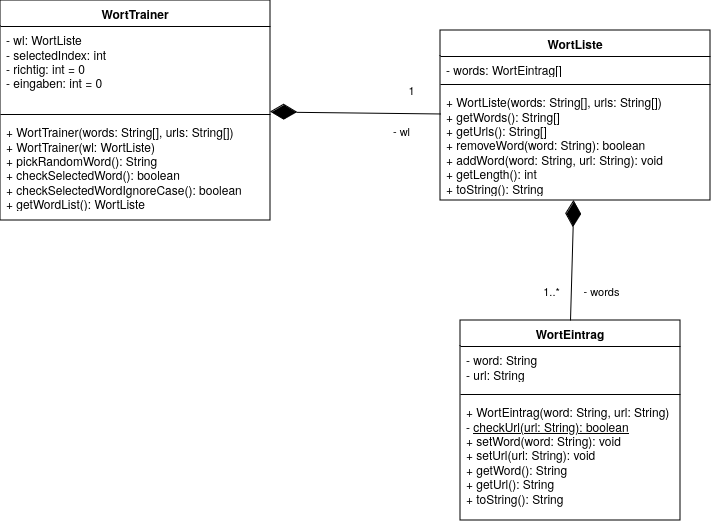

The diagram above was exported from draw.io. Its source (the exported page's mxGraphModel, read from the mxfile embedded in the PNG):
<mxGraphModel dx="1662" dy="750" grid="1" gridSize="10" guides="1" tooltips="1" connect="1" arrows="1" fold="1" page="1" pageScale="1" pageWidth="850" pageHeight="1100" math="0" shadow="0">
  <root>
    <mxCell id="0" />
    <mxCell id="1" parent="0" />
    <mxCell id="Ou3kEWdW5UKycBWzLsYp-1" value="&lt;div&gt;WortTrainer&lt;/div&gt;" style="swimlane;fontStyle=1;align=center;verticalAlign=top;childLayout=stackLayout;horizontal=1;startSize=26;horizontalStack=0;resizeParent=1;resizeParentMax=0;resizeLast=0;collapsible=1;marginBottom=0;whiteSpace=wrap;html=1;" vertex="1" parent="1">
      <mxGeometry x="30" y="50" width="270" height="220" as="geometry" />
    </mxCell>
    <mxCell id="Ou3kEWdW5UKycBWzLsYp-2" value="&lt;div&gt;- wl: WortListe&lt;/div&gt;&lt;div&gt;- selectedIndex: int&lt;/div&gt;&lt;div&gt;- richtig: int = 0&lt;/div&gt;&lt;div&gt;- eingaben: int = 0&lt;/div&gt;" style="text;strokeColor=none;fillColor=none;align=left;verticalAlign=top;spacingLeft=4;spacingRight=4;overflow=hidden;rotatable=0;points=[[0,0.5],[1,0.5]];portConstraint=eastwest;whiteSpace=wrap;html=1;" vertex="1" parent="Ou3kEWdW5UKycBWzLsYp-1">
      <mxGeometry y="26" width="270" height="84" as="geometry" />
    </mxCell>
    <mxCell id="Ou3kEWdW5UKycBWzLsYp-3" value="" style="line;strokeWidth=1;fillColor=none;align=left;verticalAlign=middle;spacingTop=-1;spacingLeft=3;spacingRight=3;rotatable=0;labelPosition=right;points=[];portConstraint=eastwest;strokeColor=inherit;" vertex="1" parent="Ou3kEWdW5UKycBWzLsYp-1">
      <mxGeometry y="110" width="270" height="8" as="geometry" />
    </mxCell>
    <mxCell id="Ou3kEWdW5UKycBWzLsYp-4" value="&lt;div&gt;+ WortTrainer(words: String[], urls: String[])&lt;/div&gt;&lt;div&gt;+ WortTrainer(wl: WortListe)&lt;/div&gt;&lt;div&gt;+ pickRandomWord(): String&lt;/div&gt;&lt;div&gt;+ checkSelectedWord(): boolean&lt;/div&gt;&lt;div&gt;+ checkSelectedWordIgnoreCase(): boolean&lt;/div&gt;&lt;div&gt;+ getWordList(): WortListe&lt;/div&gt;" style="text;strokeColor=none;fillColor=none;align=left;verticalAlign=top;spacingLeft=4;spacingRight=4;overflow=hidden;rotatable=0;points=[[0,0.5],[1,0.5]];portConstraint=eastwest;whiteSpace=wrap;html=1;" vertex="1" parent="Ou3kEWdW5UKycBWzLsYp-1">
      <mxGeometry y="118" width="270" height="102" as="geometry" />
    </mxCell>
    <mxCell id="Ou3kEWdW5UKycBWzLsYp-5" value="&lt;div&gt;WortListe&lt;/div&gt;&lt;div&gt;&lt;br&gt;&lt;/div&gt;" style="swimlane;fontStyle=1;align=center;verticalAlign=top;childLayout=stackLayout;horizontal=1;startSize=26;horizontalStack=0;resizeParent=1;resizeParentMax=0;resizeLast=0;collapsible=1;marginBottom=0;whiteSpace=wrap;html=1;" vertex="1" parent="1">
      <mxGeometry x="470" y="80" width="270" height="170" as="geometry" />
    </mxCell>
    <mxCell id="Ou3kEWdW5UKycBWzLsYp-6" value="- words: WortEintrag[]" style="text;strokeColor=none;fillColor=none;align=left;verticalAlign=top;spacingLeft=4;spacingRight=4;overflow=hidden;rotatable=0;points=[[0,0.5],[1,0.5]];portConstraint=eastwest;whiteSpace=wrap;html=1;" vertex="1" parent="Ou3kEWdW5UKycBWzLsYp-5">
      <mxGeometry y="26" width="270" height="24" as="geometry" />
    </mxCell>
    <mxCell id="Ou3kEWdW5UKycBWzLsYp-7" value="" style="line;strokeWidth=1;fillColor=none;align=left;verticalAlign=middle;spacingTop=-1;spacingLeft=3;spacingRight=3;rotatable=0;labelPosition=right;points=[];portConstraint=eastwest;strokeColor=inherit;" vertex="1" parent="Ou3kEWdW5UKycBWzLsYp-5">
      <mxGeometry y="50" width="270" height="8" as="geometry" />
    </mxCell>
    <mxCell id="Ou3kEWdW5UKycBWzLsYp-8" value="&lt;div&gt;+ WortListe(words: String[], urls: String[])&lt;/div&gt;&lt;div&gt;+ getWords(): String[]&lt;/div&gt;&lt;div&gt;+ getUrls(): String[]&lt;/div&gt;&lt;div&gt;+ removeWord(word: String): boolean&lt;/div&gt;&lt;div&gt;+ addWord(word: String, url: String): void&lt;/div&gt;&lt;div&gt;+ getLength(): int&lt;/div&gt;&lt;div&gt;+ toString(): String&lt;/div&gt;" style="text;strokeColor=none;fillColor=none;align=left;verticalAlign=top;spacingLeft=4;spacingRight=4;overflow=hidden;rotatable=0;points=[[0,0.5],[1,0.5]];portConstraint=eastwest;whiteSpace=wrap;html=1;" vertex="1" parent="Ou3kEWdW5UKycBWzLsYp-5">
      <mxGeometry y="58" width="270" height="112" as="geometry" />
    </mxCell>
    <mxCell id="Ou3kEWdW5UKycBWzLsYp-16" value="WortEintrag" style="swimlane;fontStyle=1;align=center;verticalAlign=top;childLayout=stackLayout;horizontal=1;startSize=26;horizontalStack=0;resizeParent=1;resizeParentMax=0;resizeLast=0;collapsible=1;marginBottom=0;whiteSpace=wrap;html=1;" vertex="1" parent="1">
      <mxGeometry x="490" y="370" width="220" height="200" as="geometry" />
    </mxCell>
    <mxCell id="Ou3kEWdW5UKycBWzLsYp-17" value="&lt;div&gt;- word: String&lt;/div&gt;&lt;div&gt;- url: String&lt;/div&gt;" style="text;strokeColor=none;fillColor=none;align=left;verticalAlign=top;spacingLeft=4;spacingRight=4;overflow=hidden;rotatable=0;points=[[0,0.5],[1,0.5]];portConstraint=eastwest;whiteSpace=wrap;html=1;" vertex="1" parent="Ou3kEWdW5UKycBWzLsYp-16">
      <mxGeometry y="26" width="220" height="44" as="geometry" />
    </mxCell>
    <mxCell id="Ou3kEWdW5UKycBWzLsYp-18" value="" style="line;strokeWidth=1;fillColor=none;align=left;verticalAlign=middle;spacingTop=-1;spacingLeft=3;spacingRight=3;rotatable=0;labelPosition=right;points=[];portConstraint=eastwest;strokeColor=inherit;" vertex="1" parent="Ou3kEWdW5UKycBWzLsYp-16">
      <mxGeometry y="70" width="220" height="8" as="geometry" />
    </mxCell>
    <mxCell id="Ou3kEWdW5UKycBWzLsYp-19" value="&lt;div&gt;+ WortEintrag(word: String, url: String)&lt;/div&gt;&lt;div&gt;- &lt;u&gt;checkUrl(url: String): boolean&lt;/u&gt;&lt;/div&gt;&lt;div&gt;+ setWord(word: String): void&lt;br&gt;&lt;/div&gt;&lt;div&gt;+ setUrl(url: String): void&lt;/div&gt;&lt;div&gt;+ getWord(): String&lt;/div&gt;&lt;div&gt;+ getUrl(): String&lt;/div&gt;&lt;div&gt;+ toString(): String&lt;br&gt;&lt;/div&gt;&lt;div&gt;&lt;br&gt;&lt;/div&gt;" style="text;strokeColor=none;fillColor=none;align=left;verticalAlign=top;spacingLeft=4;spacingRight=4;overflow=hidden;rotatable=0;points=[[0,0.5],[1,0.5]];portConstraint=eastwest;whiteSpace=wrap;html=1;" vertex="1" parent="Ou3kEWdW5UKycBWzLsYp-16">
      <mxGeometry y="78" width="220" height="122" as="geometry" />
    </mxCell>
    <mxCell id="Ou3kEWdW5UKycBWzLsYp-23" value="" style="endArrow=diamondThin;endFill=1;endSize=24;html=1;rounded=0;exitX=0.5;exitY=0;exitDx=0;exitDy=0;" edge="1" parent="1" source="Ou3kEWdW5UKycBWzLsYp-16" target="Ou3kEWdW5UKycBWzLsYp-8">
      <mxGeometry width="160" relative="1" as="geometry">
        <mxPoint x="290" y="390" as="sourcePoint" />
        <mxPoint x="590" y="310" as="targetPoint" />
      </mxGeometry>
    </mxCell>
    <mxCell id="Ou3kEWdW5UKycBWzLsYp-24" value="- words" style="edgeLabel;html=1;align=center;verticalAlign=middle;resizable=0;points=[];" vertex="1" connectable="0" parent="Ou3kEWdW5UKycBWzLsYp-23">
      <mxGeometry x="0.2671" y="-1" relative="1" as="geometry">
        <mxPoint x="27" y="46" as="offset" />
      </mxGeometry>
    </mxCell>
    <mxCell id="Ou3kEWdW5UKycBWzLsYp-25" value="&lt;div&gt;1..*&lt;/div&gt;" style="edgeLabel;html=1;align=center;verticalAlign=middle;resizable=0;points=[];" vertex="1" connectable="0" parent="Ou3kEWdW5UKycBWzLsYp-23">
      <mxGeometry x="-0.4" relative="1" as="geometry">
        <mxPoint x="-21" y="6" as="offset" />
      </mxGeometry>
    </mxCell>
    <mxCell id="Ou3kEWdW5UKycBWzLsYp-26" value="" style="endArrow=diamondThin;endFill=1;endSize=24;html=1;rounded=0;" edge="1" parent="1" source="Ou3kEWdW5UKycBWzLsYp-5" target="Ou3kEWdW5UKycBWzLsYp-1">
      <mxGeometry width="160" relative="1" as="geometry">
        <mxPoint x="290" y="390" as="sourcePoint" />
        <mxPoint x="350" y="220" as="targetPoint" />
      </mxGeometry>
    </mxCell>
    <mxCell id="Ou3kEWdW5UKycBWzLsYp-27" value="&lt;div&gt;- wl&lt;/div&gt;" style="edgeLabel;html=1;align=center;verticalAlign=middle;resizable=0;points=[];" vertex="1" connectable="0" parent="Ou3kEWdW5UKycBWzLsYp-26">
      <mxGeometry x="0.4826" y="-2" relative="1" as="geometry">
        <mxPoint x="86" y="20" as="offset" />
      </mxGeometry>
    </mxCell>
    <mxCell id="Ou3kEWdW5UKycBWzLsYp-28" value="1" style="edgeLabel;html=1;align=center;verticalAlign=middle;resizable=0;points=[];" vertex="1" connectable="0" parent="Ou3kEWdW5UKycBWzLsYp-26">
      <mxGeometry x="-0.4703" y="-2" relative="1" as="geometry">
        <mxPoint x="15" y="-21" as="offset" />
      </mxGeometry>
    </mxCell>
  </root>
</mxGraphModel>